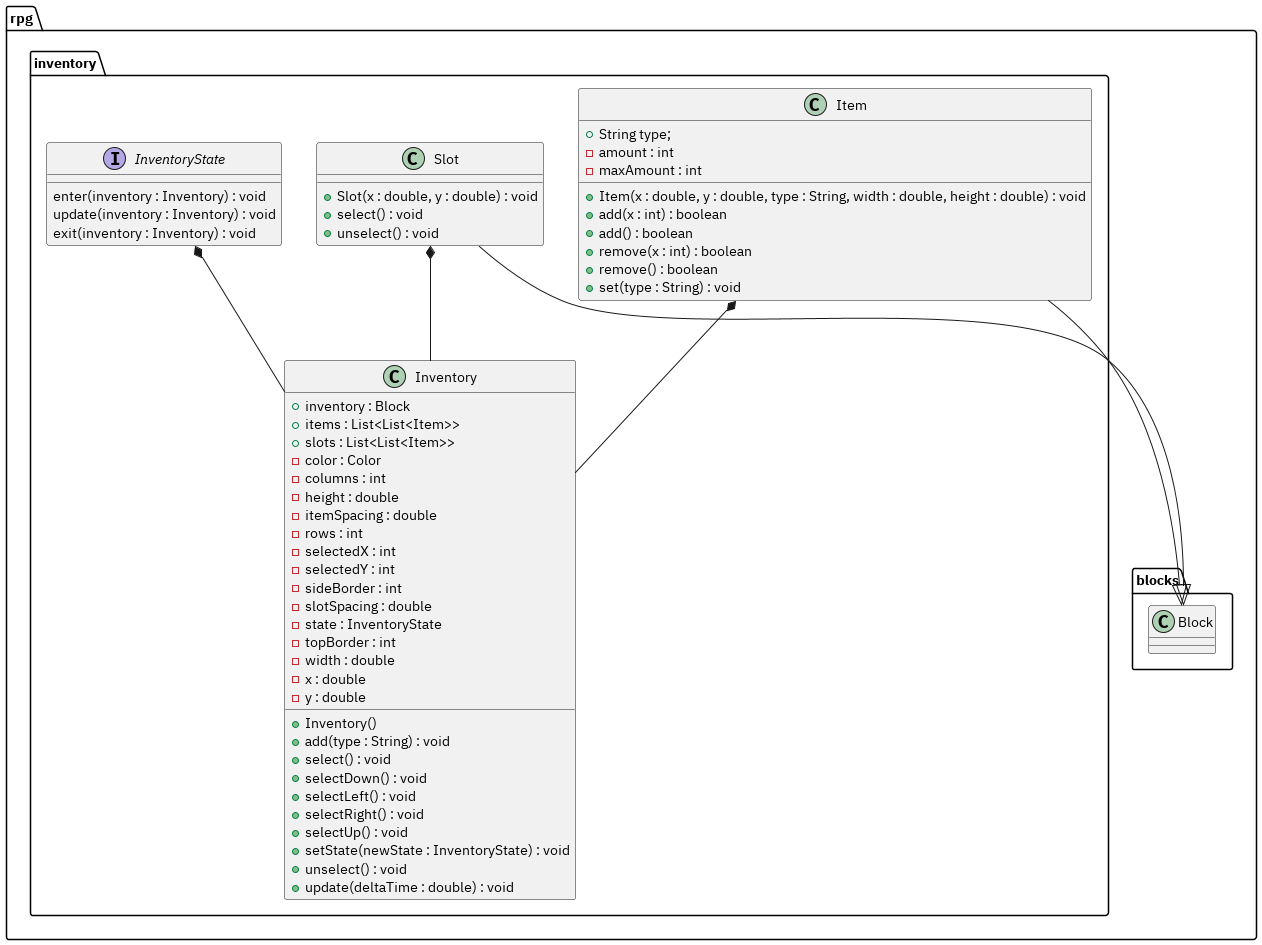

The diagram above was rendered by PlantUML. Its source (embedded in the PNG):
@startuml

package rpg {
    package inventory {
        class Inventory {
            +inventory : Block
            +items : List<List<Item>>
            +slots : List<List<Item>>
            -color : Color
            -columns : int
            -height : double
            -itemSpacing : double
            -rows : int
            -selectedX : int
            -selectedY : int
            -sideBorder : int
            -slotSpacing : double
            -state : InventoryState
            -topBorder : int
            -width : double
            -x : double
            -y : double

            +Inventory()
            +add(type : String) : void
            +select() : void
            +selectDown() : void
            +selectLeft() : void
            +selectRight() : void
            +selectUp() : void
            +setState(newState : InventoryState) : void
            +unselect() : void
            +update(deltaTime : double) : void
        }

        class Item {
            +String type;
            -amount : int
            -maxAmount : int

            +Item(x : double, y : double, type : String, width : double, height : double) : void
            +add(x : int) : boolean
            +add() : boolean
            +remove(x : int) : boolean
            +remove() : boolean
            +set(type : String) : void
        }

        class Slot {
            +Slot(x : double, y : double) : void
            +select() : void
            +unselect() : void
        }

        interface InventoryState {
            enter(inventory : Inventory) : void
            update(inventory : Inventory) : void
            exit(inventory : Inventory) : void
        }
    }

    package blocks {
        class Block
    }
}

rpg.inventory.InventoryState *-- rpg.inventory.Inventory
rpg.inventory.Item *-- rpg.inventory.Inventory
rpg.inventory.Item --|> rpg.blocks.Block
rpg.inventory.Slot *-- rpg.inventory.Inventory
rpg.inventory.Slot --|> rpg.blocks.Block

@enduml